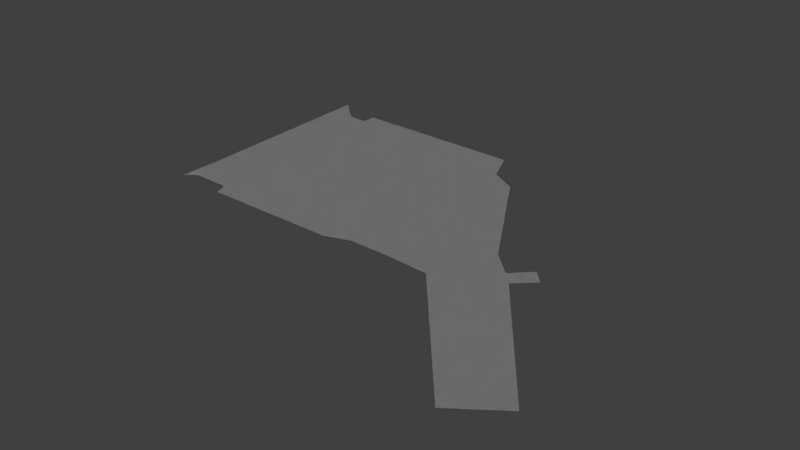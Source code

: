 # Source: TestingCourseArea.blend  (saved by Blender 2.64.0; exported with 4.5.12 LTS)
import bpy
from mathutils import Matrix  # noqa: F401  (used for matrix-valued properties, if any)

bpy.ops.wm.read_factory_settings(use_empty=True)
scene = bpy.context.scene
scene.name = 'Scene'

# ---- collections
col_collection_1 = bpy.data.collections.new('Collection 1'); scene.collection.children.link(col_collection_1)

# ---- images (referenced by path relative to the original .blend; pixels are not part of the script)
import os
ASSET_DIR = os.environ.get("B2B_ASSET_DIR", "")  # directory of the original .blend (textures are referenced by path, not embedded)
HERE = os.path.dirname(os.path.abspath(__file__))  # packed textures are extracted next to this script under _unpacked/

def load_image(name, relpath, width, height, colorspace="sRGB"):
    """Load a texture the original file referenced (path relative to the .blend, or extracted next to this script)."""
    p = next((c for c in (os.path.join(HERE, relpath), os.path.join(ASSET_DIR, relpath)) if relpath and os.path.exists(c)), "")
    if p:
        img = bpy.data.images.load(p, check_existing=True)
        img.name = name
    else:  # same state as the original file: an image datablock whose file is absent (Cycles renders it pink)
        img = bpy.data.images.new(name, width, height)
        img.source = "FILE"
        img.filepath = "//" + (relpath or name)
    img.colorspace_settings.name = colorspace
    return img
img_asphaltroad_jpg = load_image('AsphaltRoad.jpg', '_unpacked/AsphaltBase.66b7619f.jpg', 640, 640, 'sRGB')

# ---- materials (node trees are filled in below, after node groups)
mat_roadbase = bpy.data.materials.new('RoadBase')
mat_roadbase.alpha_threshold = 0.0
mat_roadbase.roughness = 0.5
mat_roadbase.line_color = (0.0, 0.0, 0.0, 1.0)

# ---- material node trees
mat_roadbase.use_nodes = True; mat_roadbase.node_tree.nodes.clear()
_N = mat_roadbase.node_tree.nodes; _L = mat_roadbase.node_tree.links
n0 = _N.new('ShaderNodeOutputMaterial'); n0.name = 'Material Output'; n0.location = (300, 300)
n0.width = 120
n1 = _N.new('ShaderNodeBsdfDiffuse'); n1.name = 'Diffuse BSDF'; n1.location = (10, 300)
n2 = _N.new('ShaderNodeTexImage'); n2.name = 'Image Texture'; n2.location = (-190, 300)
n2.width = 150
n2.image = img_asphaltroad_jpg
_L.new(n1.outputs[0], n0.inputs[0])
_L.new(n2.outputs[0], n1.inputs[0])
n0.is_active_output = True

# ---- world
world_world = bpy.data.worlds.new('World'); scene.world = world_world
world_world.color = (0.05088, 0.05088, 0.05088)
world_world.use_sun_shadow = False
world_world.sun_shadow_jitter_overblur = 0.0
world_world.cycles.sampling_method = 'MANUAL'
world_world.cycles.sample_map_resolution = 256

# ---- meshes
me_plane = bpy.data.meshes.new('Plane')
me_plane.from_pydata([(-2.488, 3.046, 7.816e-09), (5.197, -3.852, 7.816e-09), (1.554, 2.795, 7.816e-09), (-1.635, 2.849, 7.816e-09), (-1.643, 2.596, 7.816e-09), (-1.995, 2.605, 7.816e-09), (-2.194, -1.18, 7.816e-09), (-2.373, -1.354, 0.01569), (4.161, -0.8111, 3.494e-08), (6.016, -3.256, 1.355e-07), (3.953, -0.5888, 7.816e-09), (4.279, -0.2633, 7.816e-09), (4.497, -0.4908, 7.816e-09), (2.287, 1.924, -2.277e-07), (3.112, 0.518, -6.155e-08), (3.529, -0.1899, 7.816e-09), (2.329, -1.303, 7.816e-09), (3.054, -1.353, -4.331e-08), (1.799, 2.196, -8.71e-08), (1.518, -1.288, 7.816e-09), (1.06, -1.447, 6.903e-09), (-1.42, -1.432, 7.816e-09), (-1.507, -1.195, 7.816e-09), (-1.85, -1.187, 7.816e-09), (-2.43, 0.846, 7.816e-09), (-1.923, 0.7087, 7.816e-09), (-2.459, 1.946, 7.816e-09), (-1.959, 1.657, 7.816e-09), (-2.401, -0.254, 7.816e-09), (-2.387, -0.8039, 0.006895), (-2.416, 0.296, 7.816e-09), (-2.38, -1.079, 0.01229), (-2.423, 0.571, 7.816e-09), (-2.394, -0.529, 7.816e-09), (-2.409, 0.02103, 7.816e-09), (-1.886, -0.2393, 7.816e-09), (-1.868, -0.7133, 7.816e-09), (-1.905, 0.2347, 7.816e-09)], [], [(26, 5, 0), (4, 22, 21, 20, 19, 16, 17, 1, 9, 8, 12, 11, 10, 15, 14, 13, 18, 2, 3), (5, 27, 25, 37, 35, 36, 23, 22, 4), (31, 7, 6), (31, 6, 23, 36), (25, 24, 32), (27, 26, 24), (35, 28, 33), (28, 35, 37, 34), (36, 29, 31), (25, 32, 30), (29, 36, 35, 33), (37, 30, 34), (30, 37, 25), (26, 27, 5), (27, 24, 25)])
_uv = me_plane.uv_layers.new(name='UVMap')
_uv.uv.foreach_set('vector', [-14.62, 8.983, -12.94, 11.37, -14.72, 12.97, -11.66, 11.34, -11.17, -2.397, -10.86, -3.254, -1.87, -3.31, -0.2111, -2.736, 2.729, -2.788, 5.357, -2.969, 13.12, -12.02, 16.09, -9.864, 9.367, -1.006, 10.58, 0.1543, 9.795, 0.9785, 8.613, -0.2008, 7.075, 1.244, 5.564, 3.809, 2.575, 8.903, 0.8073, 9.888, -0.07943, 12.06, -11.63, 12.26, -12.94, 11.37, -12.81, 7.935, -12.68, 4.5, -12.61, 2.783, -12.54, 1.066, -12.48, -0.6518, -12.41, -2.369, -11.17, -2.397, -11.66, 11.34, -14.33, -1.977, -14.31, -2.973, -13.66, -2.342, -14.33, -1.977, -13.66, -2.342, -12.41, -2.369, -12.48, -0.6518, -12.68, 4.5, -14.51, 4.998, -14.49, 4.001, -12.81, 7.935, -14.62, 8.983, -14.51, 4.998, -12.54, 1.066, -14.41, 1.012, -14.38, 0.01596, -14.41, 1.012, -12.54, 1.066, -12.61, 2.783, -14.44, 2.009, -12.48, -0.6518, -14.36, -0.9804, -14.33, -1.977, -12.68, 4.5, -14.49, 4.001, -14.46, 3.005, -14.36, -0.9804, -12.48, -0.6518, -12.54, 1.066, -14.38, 0.01596, -12.61, 2.783, -14.46, 3.005, -14.44, 2.009, -14.46, 3.005, -12.61, 2.783, -12.68, 4.5, -14.62, 8.983, -12.81, 7.935, -12.94, 11.37, -12.81, 7.935, -14.51, 4.998, -12.68, 4.5])
me_plane.materials.append(mat_roadbase)
me_plane.use_remesh_preserve_volume = False
me_plane.use_remesh_preserve_attributes = False
me_plane.use_mirror_vertex_groups = False
me_plane.update()

# ---- objects
ob_testingcoursebasement = bpy.data.objects.new('TestingCourseBasement', me_plane)

# ---- transforms, parenting, visibility, modifiers, constraints
ob_testingcoursebasement.location = (-3.328, -0.3756, -0.2022)
ob_testingcoursebasement.lineart.crease_threshold = 0.0

# ---- collection membership
col_collection_1.objects.link(ob_testingcoursebasement)

# ---- scene / render settings (as saved in the file)
scene.frame_start = 1; scene.frame_end = 250; scene.frame_set(1)
scene.render.engine = 'CYCLES'
scene.render.image_settings.color_mode = 'RGB'
scene.render.image_settings.compression = 90
scene.render.resolution_percentage = 50
scene.render.dither_intensity = 0.0
scene.render.bake_margin = 2
scene.render.bake_bias = 0.0
scene.cycles.use_denoising = False
scene.cycles.samples = 10
scene.cycles.sampling_pattern = 'TABULATED_SOBOL'
scene.cycles.light_sampling_threshold = 0.0
scene.cycles.use_adaptive_sampling = False
scene.cycles.use_light_tree = False
scene.cycles.blur_glossy = 0.0
scene.cycles.volume_bounces = 1
scene.cycles.pixel_filter_type = 'GAUSSIAN'
scene.cycles.sample_clamp_indirect = 0.0
scene.view_settings.view_transform = 'Standard'
bpy.context.view_layer.update()

# ---- added for rendering (the .blend has no active camera and no usable light): camera, sun
cam_auto = bpy.data.cameras.new('AutoCamera')
cam_auto.lens = 50.0
cam_auto.sensor_width = 36.0
cam_auto.clip_end = 1000.0
ob_auto_camera = bpy.data.objects.new('AutoCamera', cam_auto)
scene.collection.objects.link(ob_auto_camera)
ob_auto_camera.location = (8.56732, -12.936, 7.91051)
ob_auto_camera.rotation_euler = (1.09748, -7.21219e-08, 0.694738)
scene.camera = ob_auto_camera
light_auto_sun = bpy.data.lights.new('AutoSun', 'SUN')
light_auto_sun.energy = 3.0
light_auto_sun.angle = 0.0523599
ob_auto_sun = bpy.data.objects.new('AutoSun', light_auto_sun)
scene.collection.objects.link(ob_auto_sun)
ob_auto_sun.rotation_euler = (0.872665, 0.174533, 0.523599)
bpy.context.view_layer.update()
